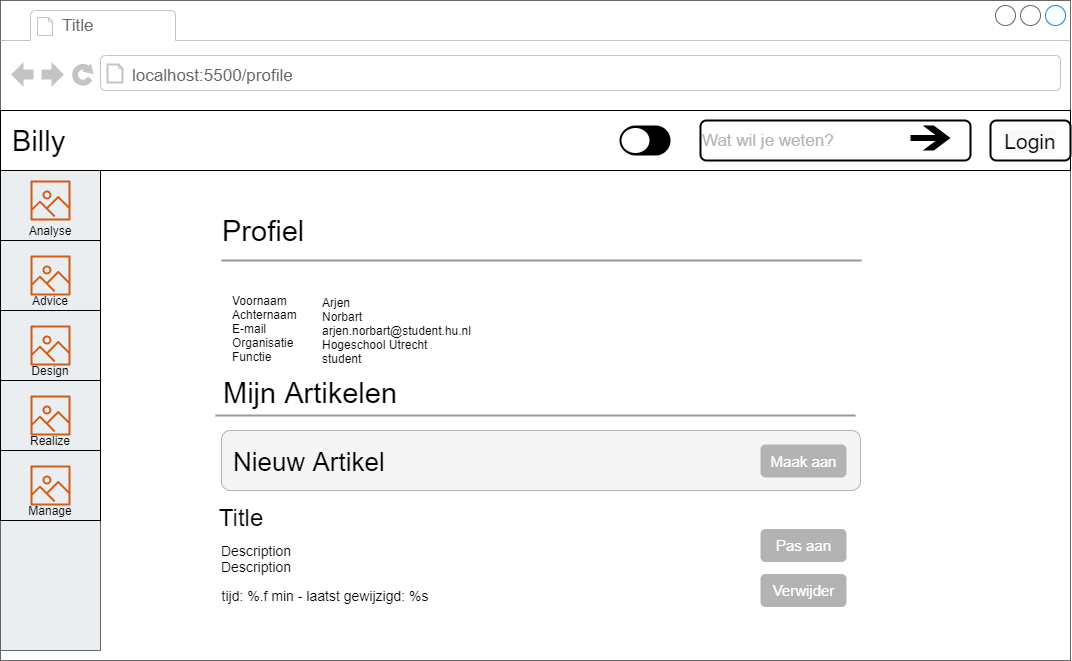

The diagram above was exported from draw.io. Its source (the exported page's mxGraphModel, read from the mxfile embedded in the PNG):
<mxGraphModel dx="1463" dy="846" grid="1" gridSize="10" guides="1" tooltips="1" connect="1" arrows="1" fold="1" page="1" pageScale="1" pageWidth="827" pageHeight="1169" math="0" shadow="0">
  <root>
    <mxCell id="0" />
    <mxCell id="1" parent="0" />
    <mxCell id="lNGeoE-rt6-e9weAXTEc-1" value="" style="strokeWidth=1;shadow=0;dashed=0;align=center;html=1;shape=mxgraph.mockup.containers.browserWindow;rSize=0;strokeColor=#666666;strokeColor2=#008cff;strokeColor3=#c4c4c4;mainText=,;recursiveResize=0;" vertex="1" parent="1">
      <mxGeometry x="350" y="390" width="1070" height="660" as="geometry" />
    </mxCell>
    <mxCell id="lNGeoE-rt6-e9weAXTEc-2" value="Title" style="strokeWidth=1;shadow=0;dashed=0;align=center;html=1;shape=mxgraph.mockup.containers.anchor;fontSize=17;fontColor=#666666;align=left;" vertex="1" parent="lNGeoE-rt6-e9weAXTEc-1">
      <mxGeometry x="60" y="12" width="110" height="26" as="geometry" />
    </mxCell>
    <mxCell id="lNGeoE-rt6-e9weAXTEc-3" value="localhost:5500/profile" style="strokeWidth=1;shadow=0;dashed=0;align=center;html=1;shape=mxgraph.mockup.containers.anchor;rSize=0;fontSize=17;fontColor=#666666;align=left;" vertex="1" parent="lNGeoE-rt6-e9weAXTEc-1">
      <mxGeometry x="130" y="60" width="290" height="30" as="geometry" />
    </mxCell>
    <mxCell id="lNGeoE-rt6-e9weAXTEc-4" value="" style="strokeWidth=1;shadow=0;dashed=0;align=center;html=1;shape=mxgraph.mockup.containers.rrect;rSize=0;strokeColor=#666666;fillColor=#EAEEF1;" vertex="1" parent="lNGeoE-rt6-e9weAXTEc-1">
      <mxGeometry y="170" width="100" height="480" as="geometry" />
    </mxCell>
    <mxCell id="lNGeoE-rt6-e9weAXTEc-5" value="" style="rounded=0;whiteSpace=wrap;html=1;fillColor=#EAEEF1;" vertex="1" parent="lNGeoE-rt6-e9weAXTEc-1">
      <mxGeometry y="170" width="100" height="70" as="geometry" />
    </mxCell>
    <mxCell id="lNGeoE-rt6-e9weAXTEc-6" value="" style="rounded=0;whiteSpace=wrap;html=1;fillColor=#EAEEF1;" vertex="1" parent="lNGeoE-rt6-e9weAXTEc-1">
      <mxGeometry y="240" width="100" height="70" as="geometry" />
    </mxCell>
    <mxCell id="lNGeoE-rt6-e9weAXTEc-7" value="" style="rounded=0;whiteSpace=wrap;html=1;fillColor=#EAEEF1;" vertex="1" parent="lNGeoE-rt6-e9weAXTEc-1">
      <mxGeometry y="380" width="100" height="70" as="geometry" />
    </mxCell>
    <mxCell id="lNGeoE-rt6-e9weAXTEc-8" value="" style="rounded=0;whiteSpace=wrap;html=1;fillColor=#EAEEF1;" vertex="1" parent="lNGeoE-rt6-e9weAXTEc-1">
      <mxGeometry y="310" width="100" height="70" as="geometry" />
    </mxCell>
    <mxCell id="lNGeoE-rt6-e9weAXTEc-9" value="" style="rounded=0;whiteSpace=wrap;html=1;fillColor=#EAEEF1;" vertex="1" parent="lNGeoE-rt6-e9weAXTEc-1">
      <mxGeometry y="450" width="100" height="70" as="geometry" />
    </mxCell>
    <mxCell id="lNGeoE-rt6-e9weAXTEc-10" value="Manage" style="text;html=1;strokeColor=none;fillColor=none;align=center;verticalAlign=middle;whiteSpace=wrap;rounded=0;" vertex="1" parent="lNGeoE-rt6-e9weAXTEc-1">
      <mxGeometry x="30" y="500" width="40" height="20" as="geometry" />
    </mxCell>
    <mxCell id="lNGeoE-rt6-e9weAXTEc-11" value="Realize" style="text;html=1;strokeColor=none;fillColor=none;align=center;verticalAlign=middle;whiteSpace=wrap;rounded=0;" vertex="1" parent="lNGeoE-rt6-e9weAXTEc-1">
      <mxGeometry x="30" y="430" width="40" height="20" as="geometry" />
    </mxCell>
    <mxCell id="lNGeoE-rt6-e9weAXTEc-12" value="Design" style="text;html=1;strokeColor=none;fillColor=none;align=center;verticalAlign=middle;whiteSpace=wrap;rounded=0;" vertex="1" parent="lNGeoE-rt6-e9weAXTEc-1">
      <mxGeometry x="30" y="360" width="40" height="20" as="geometry" />
    </mxCell>
    <mxCell id="lNGeoE-rt6-e9weAXTEc-13" value="Advice" style="text;html=1;strokeColor=none;fillColor=none;align=center;verticalAlign=middle;whiteSpace=wrap;rounded=0;" vertex="1" parent="lNGeoE-rt6-e9weAXTEc-1">
      <mxGeometry x="30" y="290" width="40" height="20" as="geometry" />
    </mxCell>
    <mxCell id="lNGeoE-rt6-e9weAXTEc-14" value="Analyse" style="text;html=1;strokeColor=none;fillColor=none;align=center;verticalAlign=middle;whiteSpace=wrap;rounded=0;" vertex="1" parent="lNGeoE-rt6-e9weAXTEc-1">
      <mxGeometry x="30" y="220" width="40" height="20" as="geometry" />
    </mxCell>
    <mxCell id="lNGeoE-rt6-e9weAXTEc-15" value="" style="outlineConnect=0;fontColor=#232F3E;gradientColor=none;fillColor=#D05C17;strokeColor=none;dashed=0;verticalLabelPosition=bottom;verticalAlign=top;align=center;html=1;fontSize=12;fontStyle=0;aspect=fixed;pointerEvents=1;shape=mxgraph.aws4.container_registry_image;" vertex="1" parent="lNGeoE-rt6-e9weAXTEc-1">
      <mxGeometry x="30" y="180" width="40" height="40" as="geometry" />
    </mxCell>
    <mxCell id="lNGeoE-rt6-e9weAXTEc-16" value="" style="outlineConnect=0;fontColor=#232F3E;gradientColor=none;fillColor=#D05C17;strokeColor=none;dashed=0;verticalLabelPosition=bottom;verticalAlign=top;align=center;html=1;fontSize=12;fontStyle=0;aspect=fixed;pointerEvents=1;shape=mxgraph.aws4.container_registry_image;" vertex="1" parent="lNGeoE-rt6-e9weAXTEc-1">
      <mxGeometry x="30" y="255" width="40" height="40" as="geometry" />
    </mxCell>
    <mxCell id="lNGeoE-rt6-e9weAXTEc-17" value="" style="outlineConnect=0;fontColor=#232F3E;gradientColor=none;fillColor=#D05C17;strokeColor=none;dashed=0;verticalLabelPosition=bottom;verticalAlign=top;align=center;html=1;fontSize=12;fontStyle=0;aspect=fixed;pointerEvents=1;shape=mxgraph.aws4.container_registry_image;" vertex="1" parent="lNGeoE-rt6-e9weAXTEc-1">
      <mxGeometry x="30" y="325" width="40" height="40" as="geometry" />
    </mxCell>
    <mxCell id="lNGeoE-rt6-e9weAXTEc-18" value="" style="outlineConnect=0;fontColor=#232F3E;gradientColor=none;fillColor=#D05C17;strokeColor=none;dashed=0;verticalLabelPosition=bottom;verticalAlign=top;align=center;html=1;fontSize=12;fontStyle=0;aspect=fixed;pointerEvents=1;shape=mxgraph.aws4.container_registry_image;" vertex="1" parent="lNGeoE-rt6-e9weAXTEc-1">
      <mxGeometry x="30" y="395" width="40" height="40" as="geometry" />
    </mxCell>
    <mxCell id="lNGeoE-rt6-e9weAXTEc-19" value="" style="outlineConnect=0;fontColor=#232F3E;gradientColor=none;fillColor=#D05C17;strokeColor=none;dashed=0;verticalLabelPosition=bottom;verticalAlign=top;align=center;html=1;fontSize=12;fontStyle=0;aspect=fixed;pointerEvents=1;shape=mxgraph.aws4.container_registry_image;" vertex="1" parent="lNGeoE-rt6-e9weAXTEc-1">
      <mxGeometry x="30" y="465" width="40" height="40" as="geometry" />
    </mxCell>
    <mxCell id="lNGeoE-rt6-e9weAXTEc-20" value="" style="rounded=0;whiteSpace=wrap;html=1;gradientDirection=north;fillColor=none;" vertex="1" parent="lNGeoE-rt6-e9weAXTEc-1">
      <mxGeometry y="110" width="1070" height="60" as="geometry" />
    </mxCell>
    <mxCell id="lNGeoE-rt6-e9weAXTEc-21" value="Billy" style="text;html=1;strokeColor=none;fillColor=none;align=left;verticalAlign=middle;whiteSpace=wrap;rounded=0;fontSize=29;" vertex="1" parent="lNGeoE-rt6-e9weAXTEc-1">
      <mxGeometry x="10" y="110" width="100" height="60" as="geometry" />
    </mxCell>
    <mxCell id="lNGeoE-rt6-e9weAXTEc-22" value="" style="strokeColor=none;rounded=1;arcSize=50;fontSize=29;align=left;fillColor=#000000;" vertex="1" parent="lNGeoE-rt6-e9weAXTEc-1">
      <mxGeometry x="620" y="125" width="50" height="30" as="geometry" />
    </mxCell>
    <mxCell id="lNGeoE-rt6-e9weAXTEc-23" value="" style="shape=ellipse;fillColor=#FFFFFF;strokeWidth=2;" vertex="1" parent="lNGeoE-rt6-e9weAXTEc-22">
      <mxGeometry y="0.5" width="30" height="27" relative="1" as="geometry">
        <mxPoint y="-13.5" as="offset" />
      </mxGeometry>
    </mxCell>
    <mxCell id="lNGeoE-rt6-e9weAXTEc-24" value="&lt;p style=&quot;font-size: 17px&quot;&gt;&lt;font color=&quot;#b3b3b3&quot;&gt;Wat wil je weten?&lt;/font&gt;&lt;/p&gt;" style="rounded=1;whiteSpace=wrap;html=1;strokeColor=#000000;strokeWidth=2;fillColor=#FFFFFF;gradientColor=none;fontSize=29;align=left;" vertex="1" parent="lNGeoE-rt6-e9weAXTEc-1">
      <mxGeometry x="700" y="120" width="270" height="40" as="geometry" />
    </mxCell>
    <mxCell id="lNGeoE-rt6-e9weAXTEc-25" value="" style="shape=mxgraph.signs.travel.arrow_east;html=1;pointerEvents=1;fillColor=#000000;strokeColor=none;verticalLabelPosition=bottom;verticalAlign=top;align=center;fontSize=29;" vertex="1" parent="lNGeoE-rt6-e9weAXTEc-1">
      <mxGeometry x="910" y="125" width="40" height="25" as="geometry" />
    </mxCell>
    <mxCell id="lNGeoE-rt6-e9weAXTEc-26" value="" style="rounded=1;whiteSpace=wrap;html=1;strokeColor=#000000;strokeWidth=2;fillColor=#FFFFFF;gradientColor=none;fontSize=29;align=center;verticalAlign=middle;labelPosition=center;verticalLabelPosition=middle;" vertex="1" parent="lNGeoE-rt6-e9weAXTEc-1">
      <mxGeometry x="990" y="120" width="80" height="40" as="geometry" />
    </mxCell>
    <mxCell id="lNGeoE-rt6-e9weAXTEc-27" value="&#10;&#10;&lt;span style=&quot;color: rgb(0, 0, 0); font-family: helvetica; font-size: 21px; font-style: normal; font-weight: 400; letter-spacing: normal; text-align: center; text-indent: 0px; text-transform: none; word-spacing: 0px; background-color: rgb(248, 249, 250); display: inline; float: none;&quot;&gt;Login&lt;/span&gt;&#10;&#10;" style="text;html=1;strokeColor=none;fillColor=none;align=center;verticalAlign=middle;whiteSpace=wrap;rounded=0;fontSize=29;" vertex="1" parent="lNGeoE-rt6-e9weAXTEc-1">
      <mxGeometry x="1000" y="130" width="60" height="15" as="geometry" />
    </mxCell>
    <mxCell id="lNGeoE-rt6-e9weAXTEc-28" value="Profiel" style="text;html=1;strokeColor=none;fillColor=none;align=left;verticalAlign=middle;whiteSpace=wrap;rounded=0;fontSize=29;" vertex="1" parent="lNGeoE-rt6-e9weAXTEc-1">
      <mxGeometry x="220" y="220" width="200" height="20" as="geometry" />
    </mxCell>
    <mxCell id="lNGeoE-rt6-e9weAXTEc-29" value="" style="verticalLabelPosition=bottom;shadow=0;dashed=0;align=center;html=1;verticalAlign=top;strokeWidth=2;shape=mxgraph.mockup.markup.line;strokeColor=#999999;fillColor=#FFFFFF;gradientColor=none;fontSize=29;spacing=11;" vertex="1" parent="lNGeoE-rt6-e9weAXTEc-1">
      <mxGeometry x="221" y="250" width="640" height="20" as="geometry" />
    </mxCell>
    <mxCell id="lNGeoE-rt6-e9weAXTEc-30" value="&lt;font style=&quot;font-size: 24px&quot;&gt;Title&lt;/font&gt;" style="text;html=1;strokeColor=none;fillColor=none;align=center;verticalAlign=middle;whiteSpace=wrap;rounded=0;fontSize=29;" vertex="1" parent="lNGeoE-rt6-e9weAXTEc-1">
      <mxGeometry x="221" y="505" width="40" height="20" as="geometry" />
    </mxCell>
    <mxCell id="lNGeoE-rt6-e9weAXTEc-31" value="&lt;font style=&quot;font-size: 14px&quot;&gt;Description&lt;/font&gt;" style="text;html=1;strokeColor=none;fillColor=none;align=center;verticalAlign=middle;whiteSpace=wrap;rounded=0;fontSize=29;" vertex="1" parent="lNGeoE-rt6-e9weAXTEc-1">
      <mxGeometry x="221" y="540" width="70" height="10" as="geometry" />
    </mxCell>
    <mxCell id="lNGeoE-rt6-e9weAXTEc-32" value="&lt;font style=&quot;font-size: 14px&quot;&gt;Description&lt;/font&gt;" style="text;html=1;strokeColor=none;fillColor=none;align=center;verticalAlign=middle;whiteSpace=wrap;rounded=0;fontSize=29;" vertex="1" parent="lNGeoE-rt6-e9weAXTEc-1">
      <mxGeometry x="221" y="556" width="70" height="10" as="geometry" />
    </mxCell>
    <mxCell id="lNGeoE-rt6-e9weAXTEc-33" value="&lt;font style=&quot;font-size: 14px&quot;&gt;tijd: %.f min - laatst gewijzigd: %s&lt;/font&gt;" style="text;html=1;strokeColor=none;fillColor=none;align=center;verticalAlign=middle;whiteSpace=wrap;rounded=0;fontSize=29;" vertex="1" parent="lNGeoE-rt6-e9weAXTEc-1">
      <mxGeometry x="220" y="580" width="210" height="20" as="geometry" />
    </mxCell>
    <mxCell id="lNGeoE-rt6-e9weAXTEc-34" value="" style="verticalLabelPosition=bottom;shadow=0;dashed=0;align=center;html=1;verticalAlign=top;strokeWidth=2;shape=mxgraph.mockup.markup.line;strokeColor=#999999;fillColor=#FFFFFF;gradientColor=none;fontSize=29;spacing=11;" vertex="1" parent="lNGeoE-rt6-e9weAXTEc-1">
      <mxGeometry x="215" y="405" width="640" height="20" as="geometry" />
    </mxCell>
    <mxCell id="lNGeoE-rt6-e9weAXTEc-35" value="Voornaam&lt;br&gt;Achternaam&lt;br&gt;E-mail&lt;br&gt;Organisatie&lt;br&gt;Functie" style="text;html=1;strokeColor=none;fillColor=none;align=left;verticalAlign=middle;whiteSpace=wrap;rounded=0;" vertex="1" parent="lNGeoE-rt6-e9weAXTEc-1">
      <mxGeometry x="230" y="275" width="110" height="105" as="geometry" />
    </mxCell>
    <mxCell id="lNGeoE-rt6-e9weAXTEc-36" value="Arjen&lt;br&gt;Norbart&lt;br&gt;arjen.norbart@student.hu.nl&lt;br&gt;Hogeschool Utrecht&lt;br&gt;student" style="text;html=1;strokeColor=none;fillColor=none;align=left;verticalAlign=middle;whiteSpace=wrap;rounded=0;" vertex="1" parent="lNGeoE-rt6-e9weAXTEc-1">
      <mxGeometry x="320" y="277.5" width="110" height="105" as="geometry" />
    </mxCell>
    <mxCell id="lNGeoE-rt6-e9weAXTEc-37" value="" style="rounded=1;whiteSpace=wrap;html=1;fillColor=#f5f5f5;fontColor=#333333;strokeColor=#B3B3B3;" vertex="1" parent="lNGeoE-rt6-e9weAXTEc-1">
      <mxGeometry x="221" y="430" width="639" height="60" as="geometry" />
    </mxCell>
    <mxCell id="lNGeoE-rt6-e9weAXTEc-38" value="Mijn Artikelen" style="text;html=1;strokeColor=none;fillColor=none;align=left;verticalAlign=middle;whiteSpace=wrap;rounded=0;fontSize=29;" vertex="1" parent="lNGeoE-rt6-e9weAXTEc-1">
      <mxGeometry x="221" y="382.5" width="200" height="20" as="geometry" />
    </mxCell>
    <mxCell id="lNGeoE-rt6-e9weAXTEc-39" value="&lt;font style=&quot;font-size: 26px&quot;&gt;Nieuw Artikel&lt;/font&gt;" style="text;html=1;strokeColor=none;fillColor=none;align=left;verticalAlign=middle;whiteSpace=wrap;rounded=0;fontSize=29;" vertex="1" parent="lNGeoE-rt6-e9weAXTEc-1">
      <mxGeometry x="231" y="450" width="200" height="20" as="geometry" />
    </mxCell>
    <mxCell id="lNGeoE-rt6-e9weAXTEc-42" value="&lt;font style=&quot;font-size: 15px&quot;&gt;Maak aan&lt;/font&gt;" style="rounded=1;strokeColor=none;html=1;fontColor=#ffffff;align=center;verticalAlign=middle;fontStyle=0;fontSize=12;fillColor=#B3B3B3;" vertex="1" parent="lNGeoE-rt6-e9weAXTEc-1">
      <mxGeometry x="760" y="444" width="86" height="33" as="geometry" />
    </mxCell>
    <mxCell id="lNGeoE-rt6-e9weAXTEc-43" value="&lt;span style=&quot;font-size: 15px&quot;&gt;Pas aan&lt;/span&gt;" style="rounded=1;strokeColor=none;html=1;fontColor=#ffffff;align=center;verticalAlign=middle;fontStyle=0;fontSize=12;fillColor=#B3B3B3;" vertex="1" parent="lNGeoE-rt6-e9weAXTEc-1">
      <mxGeometry x="760" y="528.5" width="86" height="33" as="geometry" />
    </mxCell>
    <mxCell id="lNGeoE-rt6-e9weAXTEc-44" value="&lt;span style=&quot;font-size: 15px&quot;&gt;Verwijder&lt;/span&gt;" style="rounded=1;strokeColor=none;html=1;fontColor=#ffffff;align=center;verticalAlign=middle;fontStyle=0;fontSize=12;fillColor=#B3B3B3;" vertex="1" parent="lNGeoE-rt6-e9weAXTEc-1">
      <mxGeometry x="760" y="573.5" width="86" height="33" as="geometry" />
    </mxCell>
  </root>
</mxGraphModel>